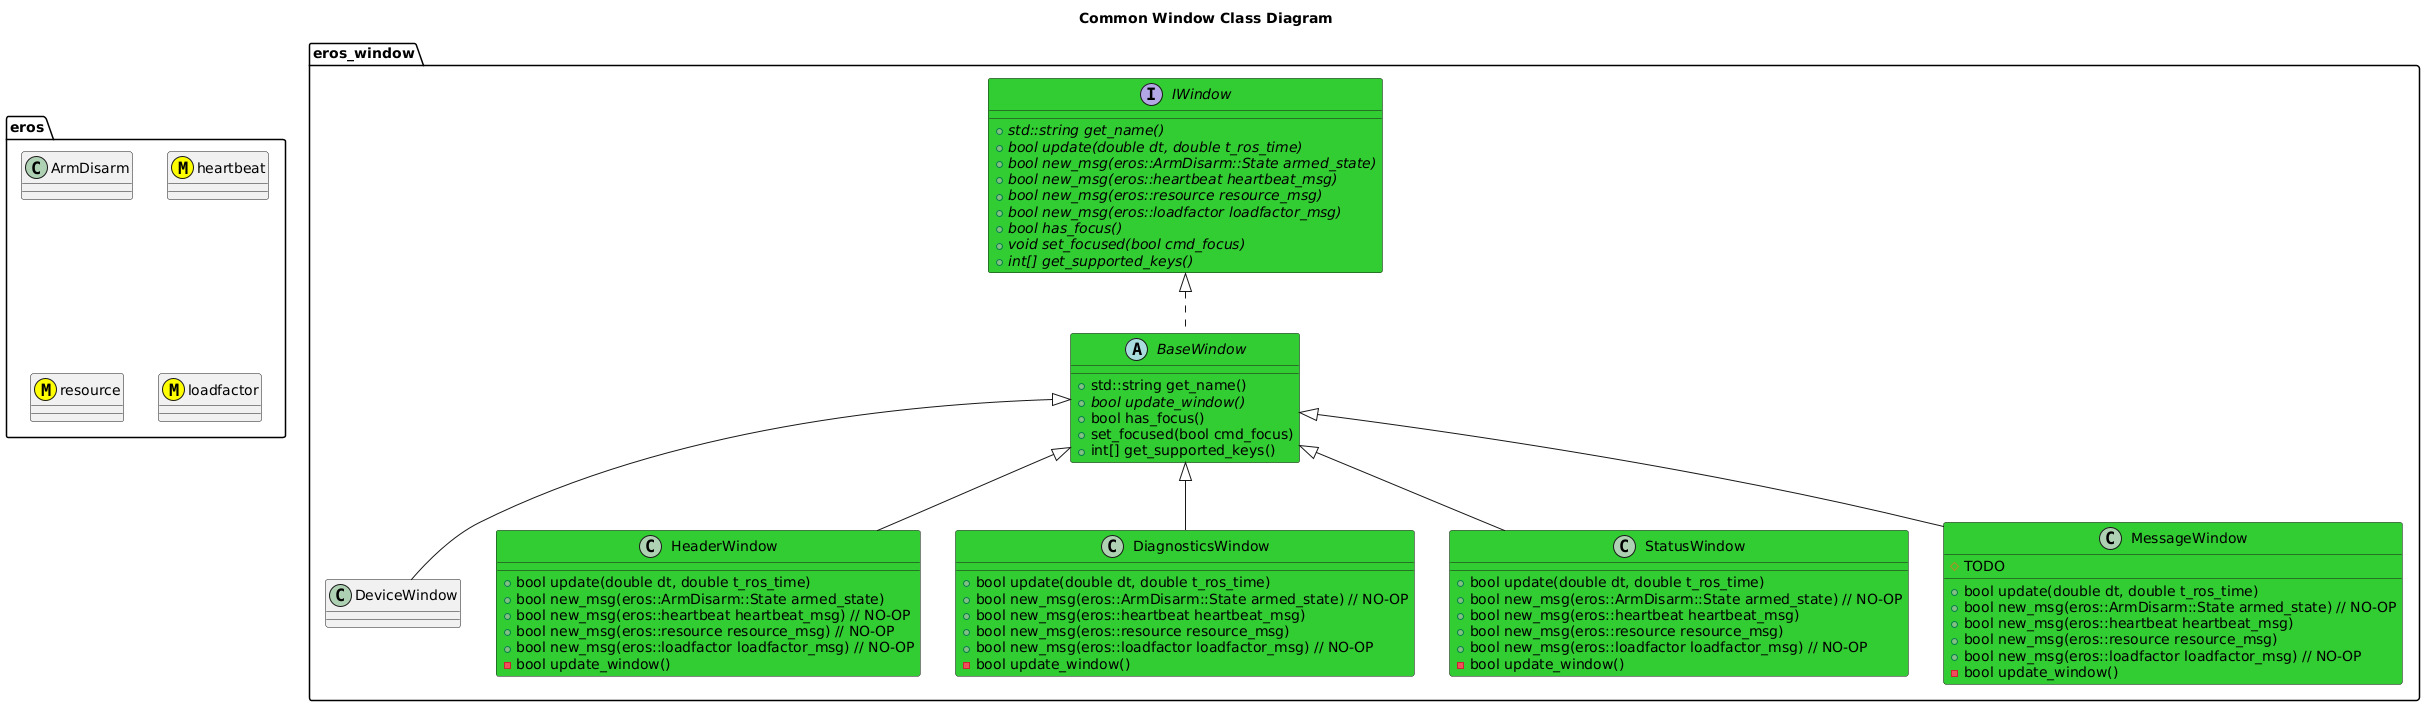

The diagram above was rendered by PlantUML. Its source (embedded in the PNG):
@startuml
title Common Window Class Diagram
package eros {
    class ArmDisarm
    class heartbeat <<(M,#FFFF00)>>
    class resource <<(M,#FFFF00)>>
    class loadfactor <<(M,#FFFF00)>>
}
package eros_window {
    interface IWindow #LimeGreen {
        +{abstract} std::string get_name()
        +{abstract} bool update(double dt, double t_ros_time)
        +{abstract} bool new_msg(eros::ArmDisarm::State armed_state)
        +{abstract} bool new_msg(eros::heartbeat heartbeat_msg)
        +{abstract} bool new_msg(eros::resource resource_msg)
        +{abstract} bool new_msg(eros::loadfactor loadfactor_msg)
        +{abstract} bool has_focus()
        +{abstract} void set_focused(bool cmd_focus)
        +{abstract} int[] get_supported_keys()
    }
    abstract BaseWindow #LimeGreen {
        +std::string get_name()
        +{abstract} bool update_window()
        +bool has_focus()
        +set_focused(bool cmd_focus)
        +int[] get_supported_keys()

    }
    IWindow <|.. BaseWindow
    BaseWindow <|-- DeviceWindow
    class HeaderWindow #LimeGreen {
        +bool update(double dt, double t_ros_time)
        +bool new_msg(eros::ArmDisarm::State armed_state)
        +bool new_msg(eros::heartbeat heartbeat_msg) // NO-OP
        +bool new_msg(eros::resource resource_msg) // NO-OP
        +bool new_msg(eros::loadfactor loadfactor_msg) // NO-OP
        -bool update_window()

    }
    BaseWindow <|-- HeaderWindow
    class DiagnosticsWindow #LimeGreen {
        +bool update(double dt, double t_ros_time)
        +bool new_msg(eros::ArmDisarm::State armed_state) // NO-OP
        +bool new_msg(eros::heartbeat heartbeat_msg)
        +bool new_msg(eros::resource resource_msg)
        +bool new_msg(eros::loadfactor loadfactor_msg) // NO-OP
        -bool update_window()
        
    }
    BaseWindow <|-- DiagnosticsWindow
    class StatusWindow #LimeGreen {
        +bool update(double dt, double t_ros_time)
        +bool new_msg(eros::ArmDisarm::State armed_state) // NO-OP
        +bool new_msg(eros::heartbeat heartbeat_msg)
        +bool new_msg(eros::resource resource_msg)
        +bool new_msg(eros::loadfactor loadfactor_msg) // NO-OP
        -bool update_window()
        
    }
    BaseWindow <|-- StatusWindow
    class MessageWindow #LimeGreen {
        # TODO
        +bool update(double dt, double t_ros_time)
        +bool new_msg(eros::ArmDisarm::State armed_state) // NO-OP
        +bool new_msg(eros::heartbeat heartbeat_msg)
        +bool new_msg(eros::resource resource_msg)
        +bool new_msg(eros::loadfactor loadfactor_msg) // NO-OP
        -bool update_window()
        
    }
    BaseWindow <|-- MessageWindow
}
@enduml